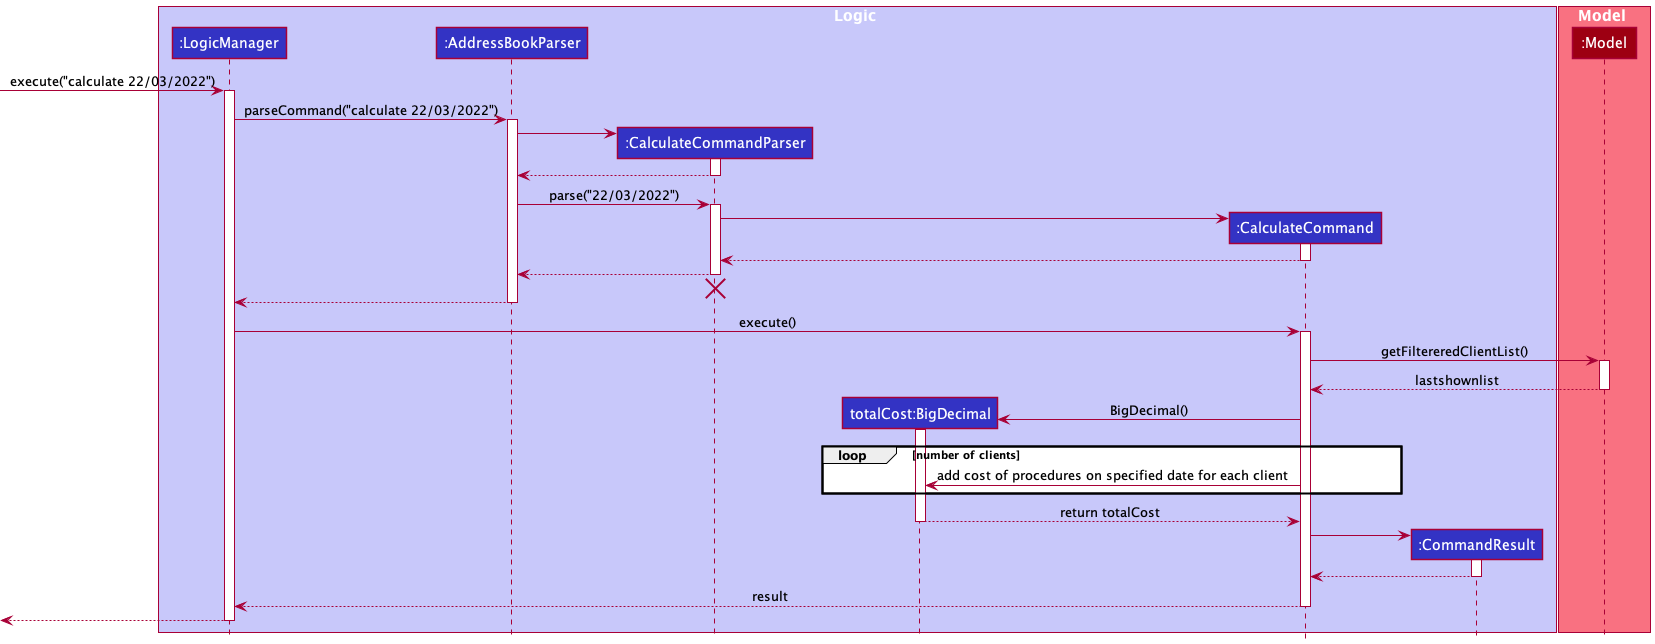

The diagram above was rendered by PlantUML. Its source (embedded in the PNG):
@startuml
!include style.puml

box Logic LOGIC_COLOR_T1
participant ":LogicManager" as LogicManager LOGIC_COLOR
participant ":AddressBookParser" as AddressBookParser LOGIC_COLOR
participant ":CalculateCommandParser" as CalculateCommandParser LOGIC_COLOR
participant "totalCost:BigDecimal" as totalCost LOGIC_COLOR
participant ":CalculateCommand" as CalculateCommand LOGIC_COLOR
participant ":CommandResult" as CommandResult LOGIC_COLOR
end box

box Model MODEL_COLOR_T1
participant ":Model" as Model MODEL_COLOR
end box

[-> LogicManager : execute("calculate 22/03/2022")
activate LogicManager

LogicManager -> AddressBookParser : parseCommand("calculate 22/03/2022")
activate AddressBookParser

create CalculateCommandParser
AddressBookParser -> CalculateCommandParser
activate CalculateCommandParser

CalculateCommandParser --> AddressBookParser
deactivate CalculateCommandParser

AddressBookParser -> CalculateCommandParser : parse("22/03/2022")
activate CalculateCommandParser

create CalculateCommand
CalculateCommandParser -> CalculateCommand
activate CalculateCommand

CalculateCommand --> CalculateCommandParser :
deactivate CalculateCommand

CalculateCommandParser --> AddressBookParser :
deactivate CalculateCommandParser
'Hidden arrow to position the destroy marker below the end of the activation bar.
CalculateCommandParser -[hidden]-> AddressBookParser
destroy CalculateCommandParser

AddressBookParser --> LogicManager :
deactivate AddressBookParser

LogicManager -> CalculateCommand : execute()
activate CalculateCommand

CalculateCommand -> Model : getFiltereredClientList()
activate Model


Model --> CalculateCommand : lastshownlist
deactivate Model

Create totalCost
CalculateCommand -> totalCost : BigDecimal()
activate totalCost

loop number of clients
CalculateCommand -> totalCost : add cost of procedures on specified date for each client
end
totalCost --> CalculateCommand : return totalCost
deactivate totalCost



create CommandResult
CalculateCommand -> CommandResult
activate CommandResult




CommandResult --> CalculateCommand
deactivate CommandResult

CalculateCommand --> LogicManager : result
deactivate CalculateCommand

[<--LogicManager
deactivate LogicManager
@enduml